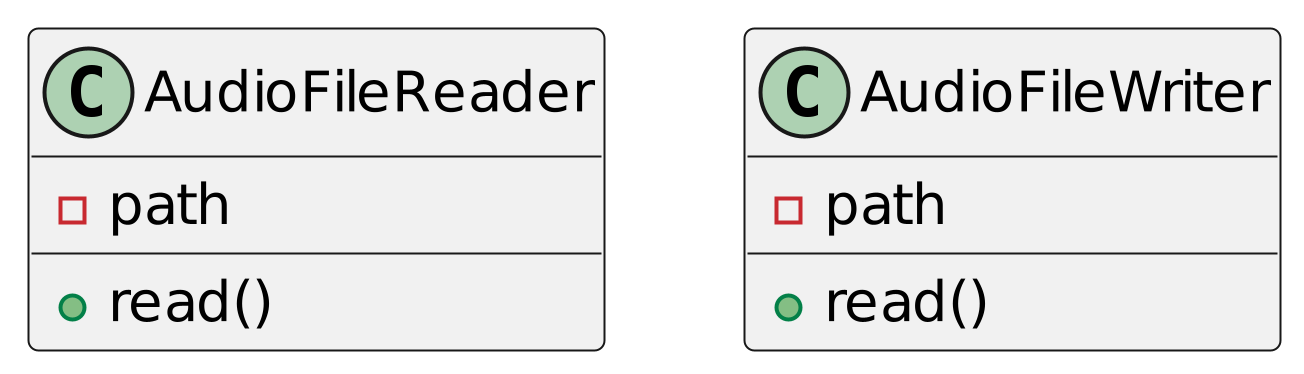

The diagram above was rendered by PlantUML. Its source (embedded in the PNG):
@startuml
scale 4096x4096

class AudioFileReader{
    -path
    +read()
}

class AudioFileWriter{
    -path
    +read()
}

@enduml